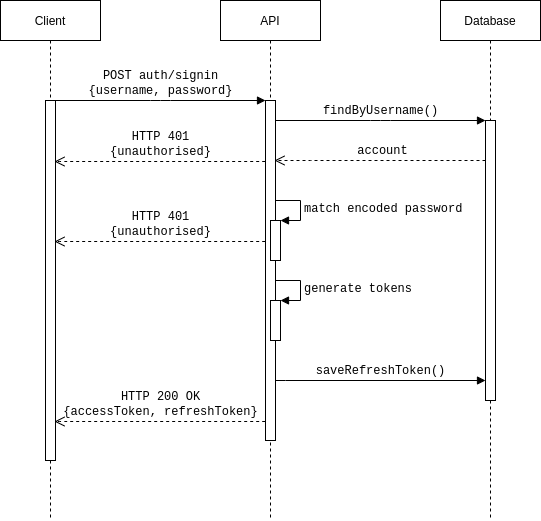

The diagram above was exported from draw.io. Its source (the exported page's mxGraphModel, read from the mxfile embedded in the PNG):
<mxGraphModel dx="1422" dy="957" grid="1" gridSize="10" guides="1" tooltips="1" connect="1" arrows="1" fold="1" page="1" pageScale="1" pageWidth="1100" pageHeight="850" background="#ffffff" math="0" shadow="0">
  <root>
    <mxCell id="0" />
    <mxCell id="1" parent="0" />
    <mxCell id="7baba1c4bc27f4b0-2" value="&lt;font face=&quot;Helvetica&quot;&gt;API&lt;/font&gt;" style="shape=umlLifeline;perimeter=lifelinePerimeter;whiteSpace=wrap;html=1;container=1;collapsible=0;recursiveResize=0;outlineConnect=0;rounded=0;shadow=0;comic=0;labelBackgroundColor=none;strokeWidth=1;fontFamily=Verdana;fontSize=12;align=center;" parent="1" vertex="1">
      <mxGeometry x="320" y="80" width="100" height="520" as="geometry" />
    </mxCell>
    <mxCell id="7baba1c4bc27f4b0-10" value="" style="html=1;points=[];perimeter=orthogonalPerimeter;rounded=0;shadow=0;comic=0;labelBackgroundColor=none;strokeWidth=1;fontFamily=Verdana;fontSize=12;align=center;" parent="7baba1c4bc27f4b0-2" vertex="1">
      <mxGeometry x="45" y="100" width="10" height="340" as="geometry" />
    </mxCell>
    <mxCell id="IvP1qfqRL8KomhilvwlD-8" value="" style="html=1;points=[];perimeter=orthogonalPerimeter;" parent="7baba1c4bc27f4b0-2" vertex="1">
      <mxGeometry x="50" y="300" width="10" height="40" as="geometry" />
    </mxCell>
    <mxCell id="IvP1qfqRL8KomhilvwlD-9" value="&lt;font face=&quot;Courier New&quot; style=&quot;font-size: 12px&quot;&gt;generate tokens&lt;/font&gt;" style="edgeStyle=orthogonalEdgeStyle;html=1;align=left;spacingLeft=2;endArrow=block;rounded=0;entryX=1;entryY=0;comic=0;labelBackgroundColor=none;" parent="7baba1c4bc27f4b0-2" target="IvP1qfqRL8KomhilvwlD-8" edge="1">
      <mxGeometry relative="1" as="geometry">
        <mxPoint x="55" y="280" as="sourcePoint" />
        <Array as="points">
          <mxPoint x="80" y="280" />
        </Array>
      </mxGeometry>
    </mxCell>
    <mxCell id="7baba1c4bc27f4b0-3" value="&lt;font face=&quot;Helvetica&quot;&gt;Database&lt;/font&gt;" style="shape=umlLifeline;perimeter=lifelinePerimeter;whiteSpace=wrap;html=1;container=1;collapsible=0;recursiveResize=0;outlineConnect=0;rounded=0;shadow=0;comic=0;labelBackgroundColor=none;strokeWidth=1;fontFamily=Verdana;fontSize=12;align=center;" parent="1" vertex="1">
      <mxGeometry x="540" y="80" width="100" height="520" as="geometry" />
    </mxCell>
    <mxCell id="7baba1c4bc27f4b0-13" value="" style="html=1;points=[];perimeter=orthogonalPerimeter;rounded=0;shadow=0;comic=0;labelBackgroundColor=none;strokeWidth=1;fontFamily=Verdana;fontSize=12;align=center;" parent="7baba1c4bc27f4b0-3" vertex="1">
      <mxGeometry x="45" y="120" width="10" height="280" as="geometry" />
    </mxCell>
    <mxCell id="7baba1c4bc27f4b0-8" value="&lt;font face=&quot;Helvetica&quot;&gt;Client&lt;/font&gt;" style="shape=umlLifeline;perimeter=lifelinePerimeter;whiteSpace=wrap;html=1;container=1;collapsible=0;recursiveResize=0;outlineConnect=0;rounded=0;shadow=0;comic=0;labelBackgroundColor=none;strokeWidth=1;fontFamily=Verdana;fontSize=12;align=center;" parent="1" vertex="1">
      <mxGeometry x="100" y="80" width="100" height="520" as="geometry" />
    </mxCell>
    <mxCell id="7baba1c4bc27f4b0-9" value="" style="html=1;points=[];perimeter=orthogonalPerimeter;rounded=0;shadow=0;comic=0;labelBackgroundColor=none;strokeWidth=1;fontFamily=Verdana;fontSize=12;align=center;" parent="7baba1c4bc27f4b0-8" vertex="1">
      <mxGeometry x="45" y="100" width="10" height="360" as="geometry" />
    </mxCell>
    <mxCell id="7baba1c4bc27f4b0-11" value="&lt;font face=&quot;Courier New&quot;&gt;POST auth/signin&lt;br&gt;{username, password}&lt;/font&gt;" style="html=1;verticalAlign=bottom;endArrow=block;entryX=0;entryY=0;labelBackgroundColor=none;fontFamily=Verdana;fontSize=12;edgeStyle=elbowEdgeStyle;elbow=vertical;" parent="1" source="7baba1c4bc27f4b0-9" target="7baba1c4bc27f4b0-10" edge="1">
      <mxGeometry relative="1" as="geometry">
        <mxPoint x="220" y="190" as="sourcePoint" />
      </mxGeometry>
    </mxCell>
    <mxCell id="7baba1c4bc27f4b0-14" value="&lt;font face=&quot;Courier New&quot;&gt;findByUsername()&lt;/font&gt;" style="html=1;verticalAlign=bottom;endArrow=block;entryX=0;entryY=0;labelBackgroundColor=none;fontFamily=Verdana;fontSize=12;edgeStyle=elbowEdgeStyle;elbow=vertical;" parent="1" source="7baba1c4bc27f4b0-10" target="7baba1c4bc27f4b0-13" edge="1">
      <mxGeometry relative="1" as="geometry">
        <mxPoint x="370" y="200" as="sourcePoint" />
      </mxGeometry>
    </mxCell>
    <mxCell id="WM7DkP4GRpdc2CBpJWns-4" value="&lt;font face=&quot;Courier New&quot;&gt;account&lt;/font&gt;" style="html=1;verticalAlign=bottom;endArrow=open;dashed=1;endSize=8;labelBackgroundColor=none;fontFamily=Verdana;fontSize=12;edgeStyle=elbowEdgeStyle;elbow=vertical;" parent="1" source="7baba1c4bc27f4b0-13" edge="1">
      <mxGeometry x="-0.0197" relative="1" as="geometry">
        <mxPoint x="374" y="240" as="targetPoint" />
        <Array as="points">
          <mxPoint x="420" y="240" />
        </Array>
        <mxPoint x="580" y="240" as="sourcePoint" />
        <mxPoint as="offset" />
      </mxGeometry>
    </mxCell>
    <mxCell id="IvP1qfqRL8KomhilvwlD-2" value="" style="html=1;points=[];perimeter=orthogonalPerimeter;" parent="1" vertex="1">
      <mxGeometry x="370" y="300" width="10" height="40" as="geometry" />
    </mxCell>
    <mxCell id="IvP1qfqRL8KomhilvwlD-3" value="&lt;font face=&quot;Courier New&quot; style=&quot;font-size: 12px&quot;&gt;match encoded password&lt;/font&gt;" style="edgeStyle=orthogonalEdgeStyle;html=1;align=left;spacingLeft=2;endArrow=block;rounded=0;entryX=1;entryY=0;labelBackgroundColor=none;" parent="1" target="IvP1qfqRL8KomhilvwlD-2" edge="1">
      <mxGeometry relative="1" as="geometry">
        <mxPoint x="375" y="280" as="sourcePoint" />
        <Array as="points">
          <mxPoint x="400" y="280" />
        </Array>
      </mxGeometry>
    </mxCell>
    <mxCell id="IvP1qfqRL8KomhilvwlD-4" value="&lt;font face=&quot;Courier New&quot;&gt;HTTP 200 OK&lt;br&gt;{accessToken, refreshToken}&lt;/font&gt;" style="html=1;verticalAlign=bottom;endArrow=open;dashed=1;endSize=8;labelBackgroundColor=none;fontFamily=Verdana;fontSize=12;edgeStyle=elbowEdgeStyle;elbow=vertical;entryX=0.933;entryY=0.261;entryDx=0;entryDy=0;entryPerimeter=0;" parent="1" edge="1">
      <mxGeometry x="1" y="106" relative="1" as="geometry">
        <mxPoint x="153.99999999999991" y="501.03" as="targetPoint" />
        <Array as="points">
          <mxPoint x="199.67" y="501" />
        </Array>
        <mxPoint x="364.66999999999996" y="501" as="sourcePoint" />
        <mxPoint as="offset" />
      </mxGeometry>
    </mxCell>
    <mxCell id="IvP1qfqRL8KomhilvwlD-13" value="&lt;font face=&quot;Courier New&quot;&gt;saveRefreshToken()&lt;/font&gt;" style="html=1;verticalAlign=bottom;endArrow=block;entryX=0;entryY=0;labelBackgroundColor=none;fontFamily=Verdana;fontSize=12;edgeStyle=elbowEdgeStyle;elbow=vertical;" parent="1" edge="1">
      <mxGeometry relative="1" as="geometry">
        <mxPoint x="375" y="460.19047619047615" as="sourcePoint" />
        <mxPoint x="585" y="459.9999999999999" as="targetPoint" />
      </mxGeometry>
    </mxCell>
    <mxCell id="cmFaswj43ocZNJhxgsKC-1" value="&lt;font face=&quot;Courier New&quot;&gt;HTTP 401&lt;br&gt;{unauthorised}&lt;/font&gt;" style="html=1;verticalAlign=bottom;endArrow=open;dashed=1;endSize=8;labelBackgroundColor=none;fontFamily=Verdana;fontSize=12;edgeStyle=elbowEdgeStyle;elbow=vertical;entryX=0.933;entryY=0.261;entryDx=0;entryDy=0;entryPerimeter=0;" parent="1" edge="1">
      <mxGeometry x="1" y="106" relative="1" as="geometry">
        <mxPoint x="154" y="321.03" as="targetPoint" />
        <Array as="points">
          <mxPoint x="199.67" y="321" />
        </Array>
        <mxPoint x="364.6700000000001" y="321" as="sourcePoint" />
        <mxPoint as="offset" />
      </mxGeometry>
    </mxCell>
    <mxCell id="Wy_A09ortsnFuXl0wtBf-1" value="&lt;font face=&quot;Courier New&quot;&gt;HTTP 401&lt;br&gt;{unauthorised}&lt;/font&gt;" style="html=1;verticalAlign=bottom;endArrow=open;dashed=1;endSize=8;labelBackgroundColor=none;fontFamily=Verdana;fontSize=12;edgeStyle=elbowEdgeStyle;elbow=vertical;entryX=0.933;entryY=0.261;entryDx=0;entryDy=0;entryPerimeter=0;" parent="1" edge="1">
      <mxGeometry x="1" y="106" relative="1" as="geometry">
        <mxPoint x="154" y="241.02999999999986" as="targetPoint" />
        <Array as="points">
          <mxPoint x="199.67" y="241" />
        </Array>
        <mxPoint x="364.6700000000001" y="241.0000000000001" as="sourcePoint" />
        <mxPoint as="offset" />
      </mxGeometry>
    </mxCell>
  </root>
</mxGraphModel>